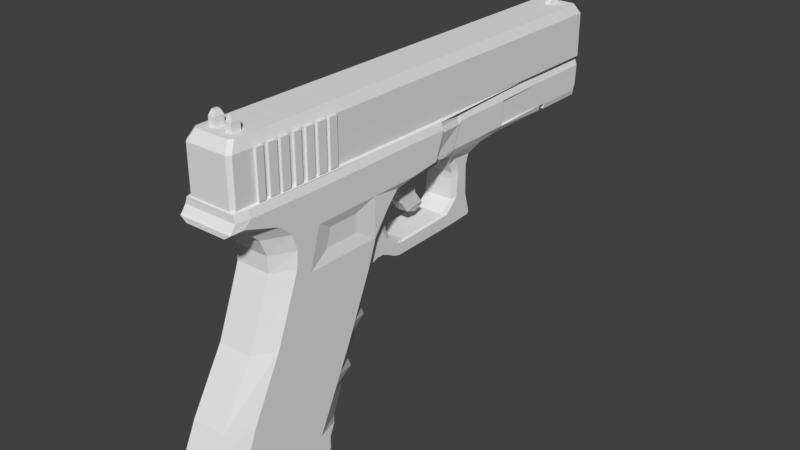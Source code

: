 # Source: Glock_3d.blend  (saved by Blender 2.78.0; exported with 4.5.12 LTS)
import bpy
from mathutils import Matrix  # noqa: F401  (used for matrix-valued properties, if any)

bpy.ops.wm.read_factory_settings(use_empty=True)
scene = bpy.context.scene
scene.name = 'Scene'

# ---- collections
col_collection_1 = bpy.data.collections.new('Collection 1'); scene.collection.children.link(col_collection_1)

# ---- world
world_world = bpy.data.worlds.new('World'); scene.world = world_world
world_world.color = (0.05088, 0.05088, 0.05088)
world_world.use_sun_shadow = False
world_world.sun_shadow_jitter_overblur = 0.0
world_world.cycles.sampling_method = 'MANUAL'

# ---- meshes
me_plane = bpy.data.meshes.new('Plane')
me_plane.from_pydata([(-1.557, -4.159, 0.4415), (-0.7288, -4.159, 0.4415), (-1.527, 4.599, 0.4415), (-0.6985, 4.599, 0.4415), (-1.557, -4.222, 0.3784), (-0.7288, -4.222, 0.3784), (-1.527, 4.656, 0.3784), (-0.6985, 4.656, 0.3784), (-1.738, -4.038, 0.3701), (-1.708, 4.478, 0.3701), (-1.738, -4.099, 0.3071), (-1.708, 4.533, 0.3071), (-1.55, -2.143, 0.4415), (-0.7218, -2.143, 0.4415), (-1.732, -2.078, 0.3701), (-1.551, -2.301, 0.4415), (-1.732, -2.231, 0.3701), (-0.7224, -2.301, 0.4415), (-1.551, -2.375, 0.4415), (-1.732, -2.303, 0.3701), (-0.7226, -2.375, 0.4415), (-1.551, -2.549, 0.4415), (-1.733, -2.473, 0.3701), (-0.7232, -2.549, 0.4415), (-1.552, -2.629, 0.4415), (-1.733, -2.551, 0.3701), (-0.7235, -2.629, 0.4415), (-1.552, -2.786, 0.4415), (-1.734, -2.703, 0.3701), (-0.7241, -2.786, 0.4415), (-1.556, -3.76, 0.4415), (-1.737, -3.65, 0.3701), (-0.7274, -3.76, 0.4415), (-0.7269, -3.622, 0.4415), (-1.555, -3.622, 0.4415), (-1.737, -3.516, 0.3701), (-0.726, -3.363, 0.4415), (-1.554, -3.363, 0.4415), (-1.736, -3.264, 0.3701), (-1.555, -3.529, 0.4415), (-1.736, -3.425, 0.3701), (-0.7266, -3.529, 0.4415), (-0.7258, -3.29, 0.4415), (-1.554, -3.29, 0.4415), (-1.735, -3.193, 0.3701), (-0.7252, -3.131, 0.4415), (-1.553, -3.131, 0.4415), (-1.735, -3.039, 0.3701), (-0.7244, -2.886, 0.4415), (-1.553, -2.886, 0.4415), (-1.734, -2.8, 0.3701), (-1.553, -3.026, 0.4415), (-1.735, -2.937, 0.3701), (-0.7249, -3.026, 0.4415), (-0.7224, -2.301, 0.4816), (-0.7218, -2.143, 0.4816), (-1.55, -2.143, 0.4816), (-1.551, -2.301, 0.4816), (-0.7232, -2.549, 0.4816), (-0.7226, -2.375, 0.4816), (-1.551, -2.375, 0.4816), (-1.551, -2.549, 0.4816), (-0.7241, -2.786, 0.4816), (-0.7235, -2.629, 0.4816), (-1.552, -2.629, 0.4816), (-1.552, -2.786, 0.4816), (-1.555, -3.622, 0.4816), (-1.556, -3.76, 0.4816), (-0.7274, -3.76, 0.4816), (-0.7269, -3.622, 0.4816), (-0.7266, -3.529, 0.4816), (-0.726, -3.363, 0.4816), (-1.554, -3.363, 0.4816), (-1.555, -3.529, 0.4816), (-1.553, -3.131, 0.4816), (-1.554, -3.29, 0.4816), (-0.7258, -3.29, 0.4816), (-0.7252, -3.131, 0.4816), (-0.7249, -3.026, 0.4816), (-0.7244, -2.886, 0.4816), (-1.553, -2.886, 0.4816), (-1.553, -3.026, 0.4816), (3.86, -4.504, 0.533), (4.417, -4.504, 0.533), (3.86, -2.77, 0.533), (4.375, -2.77, 0.533), (3.997, -2.567, 0.533), (4.238, -2.567, 0.533), (3.86, -4.567, 0.533), (4.417, -4.623, 0.533), (2.445, -3.753, 0.533), (2.445, -2.078, 0.533), (1.247, -3.227, 0.533), (1.247, -1.553, 0.533), (3.86, -4.946, 0.3082), (4.084, -5.002, 0.3082), (2.862, -4.095, 0.533), (2.862, -4.158, 0.533), (2.862, -4.613, 0.3082), (3.345, -4.836, 0.3082), (3.345, -4.356, 0.533), (3.345, -4.293, 0.533), (1.788, -3.541, 0.533), (1.788, -3.604, 0.533), (1.788, -3.983, 0.3082), (0.8598, -3.184, 0.533), (0.8598, -3.247, 0.533), (0.8598, -3.627, 0.3082), (3.86, -2.227, 0.3012), (3.997, -2.223, 0.3012), (4.238, -2.257, 0.3012), (2.445, -1.671, 0.3012), (1.392, -1.209, 0.3012), (3.086, -4.093, 0.533), (3.086, -2.391, 0.533), (3.086, -1.786, 0.3012), (3.287, -4.199, 0.533), (3.287, -2.49, 0.533), (3.287, -2.01, 0.3012), (2.896, -2.298, 0.533), (2.896, -1.855, 0.3012), (2.896, -3.992, 0.533), (2.242, -3.664, 0.533), (2.242, -1.989, 0.533), (2.242, -1.438, 0.3012), (2.072, -1.914, 0.533), (2.072, -1.511, 0.3012), (2.072, -3.589, 0.533), (1.458, -1.645, 0.533), (1.458, -1.261, 0.3012), (1.458, -3.32, 0.533), (0.7622, -3.121, 0.533), (0.7622, -1.384, 0.533), (0.7622, -0.9714, 0.3012), (0.2816, -3.051, 0.533), (0.2816, -3.114, 0.533), (0.2816, -3.522, 0.3082), (0.5715, -3.52, 0.3082), (0.5715, -3.141, 0.533), (0.5715, -3.078, 0.533), (0.3219, -1.054, 0.533), (0.3219, -0.7112, 0.3012), (0.542, -1.219, 0.533), (0.542, -0.9069, 0.3012), (0.07087, -0.4192, 0.4454), (0.2171, -0.4213, 0.3887), (0.1341, -0.7902, 0.4892), (0.2694, -0.5662, 0.345), (0.001485, 0.1626, 0.4454), (0.1477, 0.1605, 0.3887), (1.342, -0.9363, 0.3012), (1.102, -0.8325, 0.3012), (0.9505, -0.9205, 0.3012), (1.337, -1.073, 0.3012), (1.486, -0.6398, 0.3012), (1.283, -0.5731, 0.3012), (1.521, -0.5224, 0.3012), (1.303, -0.4557, 0.3012), (1.502, 0.8181, 0.3012), (1.263, 0.7798, 0.3012), (1.196, -0.7028, 0.3012), (1.41, -0.7881, 0.3012), (1.489, 1.121, 0.3012), (1.022, 1.047, 0.3012), (1.475, 1.379, 0.3012), (1.04, 1.309, 0.3012), (1.443, 1.416, 0.3012), (1.366, 1.401, 0.3012), (0.5936, 1.08, 0.3012), (0.6095, 1.299, 0.3012), (0.4577, 1.071, 0.3012), (0.4736, 1.299, 0.3012), (0.258, 0.9793, 0.3012), (0.284, 1.364, 0.3012), (0.04226, 0.4739, 0.4454), (0.1106, 0.4719, 0.3887), (-0.02446, 0.7556, 0.4454), (0.1106, 0.7536, 0.3887), (-0.02446, 1.593, 0.4454), (0.1106, 1.591, 0.3887), (-0.02265, -3.152, 0.533), (-0.02265, -3.215, 0.533), (-0.02265, -3.65, 0.3082), (-0.5159, -4.049, 0.533), (-0.4541, -4.112, 0.533), (-0.2966, -4.117, 0.3082), (-0.2384, -3.884, 0.3082), (-0.2384, -3.449, 0.533), (-0.2384, -3.386, 0.533), (-0.3643, -3.836, 0.533), (-0.4281, -3.72, 0.533), (-0.2723, -4.02, 0.3082), (-0.4729, -4.313, 0.4986), (-0.4395, -4.348, 0.4986), (-0.3541, -4.35, 0.3769), (-0.5744, -3.975, 0.533), (-0.5778, -4.239, 0.4986), (3.86, -4.244, 0.533), (4.411, -4.244, 0.533), (2.445, -3.501, 0.533), (1.247, -2.976, 0.533), (3.086, -3.838, 0.533), (3.287, -3.943, 0.533), (2.896, -3.738, 0.533), (2.242, -3.412, 0.533), (2.072, -3.338, 0.533), (1.458, -3.069, 0.533), (0.7622, -2.86, 0.533), (4.385, -3.162, 0.533), (3.86, -3.162, 0.533), (2.445, -2.456, 0.533), (1.247, -1.931, 0.533), (3.086, -2.776, 0.533), (3.287, -2.876, 0.533), (2.896, -2.681, 0.533), (2.242, -2.367, 0.533), (2.072, -2.292, 0.533), (1.458, -2.024, 0.533), (0.7622, -1.776, 0.533), (-0.04483, -2.89, 0.533), (-0.04483, -2.629, 0.533), (-0.5489, -2.89, 0.533), (-0.5452, -2.629, 0.533), (-0.04483, -2.029, 0.533), (-0.5452, -2.029, 0.533), (0.03079, -2.629, 0.533), (0.03079, -2.029, 0.533), (0.02963, -2.911, 0.533), (0.02963, -2.651, 0.533), (-0.04483, -0.401, 0.533), (-0.5452, -0.401, 0.533), (0.03079, -0.401, 0.533), (-0.08765, 0.1594, 0.533), (-0.5328, 0.3355, 0.533), (-0.03491, 0.1594, 0.533), (-0.04483, -1.393, 0.533), (0.03079, -1.393, 0.533), (-0.5452, -1.393, 0.533), (0.6445, -1.586, 0.5058), (0.6445, -2.647, 0.5058), (0.6445, -1.868, 0.5058), (0.119, -2.481, 0.5058), (0.119, -2.05, 0.5058), (0.1182, -2.497, 0.5058), (0.119, -1.593, 0.5058), (0.5338, -1.777, 0.4795), (0.5338, -2.447, 0.4795), (0.5338, -1.955, 0.4795), (0.2019, -2.342, 0.4795), (0.2019, -2.069, 0.4795), (0.2014, -2.352, 0.4795), (0.2019, -1.781, 0.4795), (-0.4959, 0.9647, 0.4454), (-0.4959, 1.802, 0.4454), (-0.02446, 1.949, 0.4454), (0.07502, 2.005, 0.3887), (-0.4959, 1.971, 0.4454), (-0.02446, 2.149, 0.4454), (0.07502, 2.152, 0.3887), (-0.4959, 2.171, 0.4454), (-0.02446, 3.425, 0.4088), (0.07502, 3.427, 0.3887), (-0.4959, 3.447, 0.4088), (-0.04573, 2.208, 0.4088), (-0.4747, 2.228, 0.4088), (-0.04573, 3.368, 0.4088), (-0.4747, 3.389, 0.4088), (-0.02446, 4.59, 0.4088), (-0.4959, 4.613, 0.4088), (-0.01208, 3.581, 0.4088), (0.08741, 3.583, 0.3887), (-0.01208, 4.592, 0.4088), (0.08741, 4.595, 0.3887), (-0.4959, 3.612, 0.4088), (-0.02446, 3.59, 0.4088), (-0.1373, 4.631, 0.4088), (-0.4942, 4.653, 0.4088), (-0.7071, -3.975, 0.4853), (-0.7105, -4.239, 0.4509), (-0.6816, -2.89, 0.4853), (-0.6779, -2.629, 0.4853), (-0.6779, -2.029, 0.4853), (-0.6779, -0.401, 0.4853), (-0.6654, 0.3355, 0.4853), (-0.6779, -1.393, 0.4853), (-0.6286, 0.9647, 0.3977), (-0.6286, 1.802, 0.3977), (-0.6286, 1.971, 0.3977), (-0.6286, 2.171, 0.3977), (-0.6286, 3.447, 0.3611), (-0.6286, 4.613, 0.3611), (-0.6286, 3.612, 0.3611), (-0.6269, 4.653, 0.3611), (-0.05329, 0.2265, 0.4511), (-0.02076, 0.475, 0.4511), (-0.07399, 0.6997, 0.4511), (-0.1244, 0.224, 0.521), (-0.4796, 0.3645, 0.521), (-0.08233, 0.224, 0.521), (-0.4502, 0.8665, 0.4511), (-0.5854, 0.3645, 0.4829), (-0.556, 0.8665, 0.413), (0.8407, -1.411, 0.533), (0.8642, -1.01, 0.3012), (0.8407, -3.138, 0.533), (1.141, -0.8494, 0.3012), (1.013, -0.9452, 0.3012), (1.316, -0.5839, 0.3012), (1.338, -0.4665, 0.3012), (1.302, 0.786, 0.3012), (1.231, -0.7166, 0.3012), (1.098, 1.059, 0.3012), (1.11, 1.321, 0.3012), (1.378, 1.404, 0.3012), (0.8407, -2.879, 0.533), (0.8407, -1.801, 0.533), (1.025, 1.092, 0.3012), (1.486, 1.165, 0.3012), (0.5963, 1.118, 0.3012), (0.4604, 1.11, 0.3012), (0.2625, 1.046, 0.3012), (-0.02446, 0.9008, 0.4454), (0.1106, 0.8987, 0.3887), (-0.4959, 1.11, 0.4454), (-0.6286, 1.11, 0.3977), (1.1, 1.104, 0.3012), (0.7967, -0.8533, 0.2586), (1.098, -0.7301, 0.2586), (0.9638, -0.8082, 0.2586), (1.259, -0.4999, 0.2586), (1.277, -0.3958, 0.2586), (1.241, 0.7003, 0.2586), (1.182, -0.615, 0.2586), (1.027, 0.9371, 0.2586), (0.6471, 0.9662, 0.2586), (0.5266, 0.9583, 0.2586), (0.3494, 0.8773, 0.2586), (-1.556, -3.76, -0.4764), (-1.557, -4.159, -0.4764), (-0.7288, -4.159, -0.4764), (-0.7218, -2.143, -0.4764), (-0.6985, 4.599, -0.4764), (-1.527, 4.599, -0.4764), (-1.557, -4.222, -0.4133), (-0.7288, -4.222, -0.4133), (-0.6985, 4.656, -0.4133), (-1.527, 4.656, -0.4133), (-1.737, -3.65, -0.405), (-1.738, -4.038, -0.405), (-1.738, -4.099, -0.3419), (-1.708, 4.533, -0.3419), (-1.708, 4.478, -0.405), (-1.55, -2.143, -0.4764), (-0.7224, -2.301, -0.4764), (-1.732, -2.078, -0.405), (-1.551, -2.301, -0.4764), (-1.732, -2.231, -0.405), (-0.7226, -2.375, -0.4764), (-1.551, -2.375, -0.4764), (-1.732, -2.303, -0.405), (-0.7232, -2.549, -0.4764), (-1.551, -2.549, -0.4764), (-1.733, -2.473, -0.405), (-0.7235, -2.629, -0.4764), (-1.552, -2.629, -0.4764), (-1.733, -2.551, -0.405), (-0.7241, -2.786, -0.4764), (-1.552, -2.786, -0.4764), (-1.734, -2.703, -0.405), (-0.7244, -2.886, -0.4764), (-1.555, -3.622, -0.4764), (-1.737, -3.516, -0.405), (-0.7274, -3.76, -0.4764), (-0.7269, -3.622, -0.4764), (-1.555, -3.529, -0.4764), (-1.736, -3.425, -0.405), (-0.7266, -3.529, -0.4764), (-0.726, -3.363, -0.4764), (-1.554, -3.29, -0.4764), (-1.554, -3.363, -0.4764), (-1.735, -3.193, -0.405), (-1.736, -3.264, -0.405), (-0.7258, -3.29, -0.4764), (-1.553, -3.131, -0.4764), (-1.735, -3.039, -0.405), (-0.7252, -3.131, -0.4764), (-1.553, -3.026, -0.4764), (-1.735, -2.937, -0.405), (-0.7249, -3.026, -0.4764), (-1.553, -2.886, -0.4764), (-1.734, -2.8, -0.405), (-0.7224, -2.301, -0.5164), (-0.7218, -2.143, -0.5164), (-1.55, -2.143, -0.5164), (-1.551, -2.301, -0.5164), (-0.7232, -2.549, -0.5164), (-0.7226, -2.375, -0.5164), (-1.551, -2.375, -0.5164), (-1.551, -2.549, -0.5164), (-0.7241, -2.786, -0.5164), (-0.7235, -2.629, -0.5164), (-1.552, -2.629, -0.5164), (-1.552, -2.786, -0.5164), (-1.555, -3.622, -0.5164), (-1.556, -3.76, -0.5164), (-0.7274, -3.76, -0.5164), (-0.7269, -3.622, -0.5164), (-0.7266, -3.529, -0.5164), (-0.726, -3.363, -0.5164), (-1.554, -3.363, -0.5164), (-1.555, -3.529, -0.5164), (-1.553, -3.131, -0.5164), (-1.554, -3.29, -0.5164), (-0.7258, -3.29, -0.5164), (-0.7252, -3.131, -0.5164), (-0.7249, -3.026, -0.5164), (-0.7244, -2.886, -0.5164), (-1.553, -2.886, -0.5164), (-1.553, -3.026, -0.5164), (3.86, -4.244, -0.5678), (3.86, -4.504, -0.5678), (4.417, -4.504, -0.5678), (4.385, -3.162, -0.5678), (4.375, -2.77, -0.5678), (3.86, -2.77, -0.5678), (4.238, -2.567, -0.5678), (3.997, -2.567, -0.5678), (3.86, -4.567, -0.5678), (4.417, -4.623, -0.5678), (2.445, -3.501, -0.5678), (2.445, -3.753, -0.5678), (3.287, -4.199, -0.5678), (2.896, -2.298, -0.5678), (2.445, -2.078, -0.5678), (1.247, -2.976, -0.5678), (1.247, -3.227, -0.5678), (2.242, -3.664, -0.5678), (1.458, -1.645, -0.5678), (1.247, -1.553, -0.5678), (3.86, -4.946, -0.3431), (4.084, -5.002, -0.3431), (2.862, -4.095, -0.5678), (2.862, -4.158, -0.5678), (2.862, -4.613, -0.3431), (3.345, -4.836, -0.3431), (3.345, -4.356, -0.5678), (3.345, -4.293, -0.5678), (1.788, -3.541, -0.5678), (1.788, -3.604, -0.5678), (1.788, -3.983, -0.3431), (0.8598, -3.184, -0.5678), (0.8598, -3.247, -0.5678), (0.8598, -3.627, -0.3431), (4.238, -2.257, -0.336), (3.997, -2.223, -0.336), (3.86, -2.227, -0.336), (2.896, -1.855, -0.336), (2.445, -1.671, -0.336), (1.458, -1.261, -0.336), (1.392, -1.209, -0.336), (2.896, -3.992, -0.5678), (3.086, -4.093, -0.5678), (3.287, -2.49, -0.5678), (3.086, -2.391, -0.5678), (3.287, -2.01, -0.336), (3.086, -1.786, -0.336), (3.086, -3.838, -0.5678), (3.287, -3.943, -0.5678), (2.896, -3.738, -0.5678), (2.072, -3.589, -0.5678), (2.242, -1.989, -0.5678), (2.242, -1.438, -0.336), (2.242, -3.412, -0.5678), (2.072, -1.914, -0.5678), (2.072, -1.511, -0.336), (1.458, -3.32, -0.5678), (2.072, -3.338, -0.5678), (1.458, -3.069, -0.5678), (0.7622, -2.86, -0.5678), (0.7622, -3.121, -0.5678), (0.7622, -0.9714, -0.336), (0.7622, -1.384, -0.5678), (0.8407, -1.411, -0.5678), (0.8642, -1.01, -0.336), (0.8407, -3.138, -0.5678), (0.2816, -3.051, -0.5678), (0.2816, -3.114, -0.5678), (0.2816, -3.522, -0.3431), (0.5715, -3.52, -0.3431), (0.5715, -3.141, -0.5678), (0.5715, -3.078, -0.5678), (0.3219, -0.7112, -0.336), (0.3219, -1.054, -0.5678), (0.542, -1.219, -0.5678), (0.542, -0.9069, -0.336), (0.2171, -0.4213, -0.4236), (0.07087, -0.4192, -0.4803), (0.1341, -0.7902, -0.5241), (0.2694, -0.5662, -0.3798), (0.1477, 0.1605, -0.4236), (0.001485, 0.1626, -0.4803), (1.141, -0.8494, -0.336), (1.102, -0.8325, -0.336), (0.9505, -0.9205, -0.336), (1.337, -1.073, -0.336), (1.342, -0.9363, -0.336), (1.013, -0.9452, -0.336), (1.316, -0.5839, -0.336), (1.283, -0.5731, -0.336), (1.196, -0.7028, -0.336), (1.41, -0.7881, -0.336), (1.486, -0.6398, -0.336), (1.338, -0.4665, -0.336), (1.303, -0.4557, -0.336), (1.521, -0.5224, -0.336), (1.302, 0.786, -0.336), (1.263, 0.7798, -0.336), (1.502, 0.8181, -0.336), (1.231, -0.7166, -0.336), (1.098, 1.059, -0.336), (1.022, 1.047, -0.336), (1.489, 1.121, -0.336), (1.11, 1.321, -0.336), (1.04, 1.309, -0.336), (1.025, 1.092, -0.336), (1.486, 1.165, -0.336), (1.475, 1.379, -0.336), (1.378, 1.404, -0.336), (1.366, 1.401, -0.336), (1.443, 1.416, -0.336), (0.5963, 1.118, -0.336), (0.5936, 1.08, -0.336), (0.6095, 1.299, -0.336), (0.4604, 1.11, -0.336), (0.4577, 1.071, -0.336), (0.4736, 1.299, -0.336), (0.2625, 1.046, -0.336), (0.258, 0.9793, -0.336), (0.284, 1.364, -0.336), (0.1106, 0.4719, -0.4236), (0.04226, 0.4739, -0.4803), (0.1106, 0.7536, -0.4236), (-0.02446, 0.7556, -0.4803), (0.1106, 1.591, -0.4236), (-0.02446, 1.593, -0.4803), (-0.02446, 0.9008, -0.4803), (0.1106, 0.8987, -0.4236), (-0.02265, -3.152, -0.5678), (-0.02265, -3.215, -0.5678), (-0.02265, -3.65, -0.3431), (-0.5159, -4.049, -0.5678), (-0.4541, -4.112, -0.5678), (-0.2966, -4.117, -0.3431), (-0.2384, -3.884, -0.3431), (-0.3643, -3.836, -0.5678), (-0.4281, -3.72, -0.5678), (-0.2723, -4.02, -0.3431), (-0.2384, -3.449, -0.5678), (-0.2384, -3.386, -0.5678), (-0.4729, -4.313, -0.5335), (-0.4395, -4.348, -0.5335), (-0.3541, -4.35, -0.4118), (-0.5744, -3.975, -0.5678), (-0.5778, -4.239, -0.5335), (3.86, -3.162, -0.5678), (4.411, -4.244, -0.5678), (2.445, -2.456, -0.5678), (1.247, -1.931, -0.5678), (3.086, -2.776, -0.5678), (3.287, -2.876, -0.5678), (2.896, -2.681, -0.5678), (2.242, -2.367, -0.5678), (2.072, -2.292, -0.5678), (1.458, -2.024, -0.5678), (0.7622, -1.776, -0.5678), (0.8407, -2.879, -0.5678), (0.8407, -1.801, -0.5678), (-0.04483, -2.629, -0.5678), (-0.04483, -2.89, -0.5678), (0.02963, -2.911, -0.5678), (0.02963, -2.651, -0.5678), (-0.5452, -2.629, -0.5678), (-0.5489, -2.89, -0.5678), (-0.04483, -2.029, -0.5678), (-0.5452, -2.029, -0.5678), (0.03079, -2.629, -0.5678), (0.03079, -2.029, -0.5678), (-0.04483, -0.401, -0.5678), (-0.5452, -0.401, -0.5678), (0.03079, -0.401, -0.5678), (-0.04483, -1.393, -0.5678), (0.03079, -1.393, -0.5678), (-0.5452, -1.393, -0.5678), (-0.08765, 0.1594, -0.5678), (-0.5328, 0.3355, -0.5678), (-0.03491, 0.1594, -0.5678), (0.6445, -1.868, -0.5406), (0.6445, -2.647, -0.5406), (0.6445, -1.586, -0.5406), (0.119, -2.481, -0.5406), (0.119, -2.05, -0.5406), (0.1182, -2.497, -0.5406), (0.119, -1.593, -0.5406), (0.5338, -1.955, -0.5144), (0.5338, -2.447, -0.5144), (0.5338, -1.777, -0.5144), (0.2019, -2.342, -0.5144), (0.2019, -2.069, -0.5144), (0.2014, -2.352, -0.5144), (0.2019, -1.781, -0.5144), (-0.4959, 1.11, -0.4803), (-0.4959, 0.9647, -0.4803), (-0.4959, 1.802, -0.4803), (0.07502, 2.005, -0.4236), (-0.02446, 1.949, -0.4803), (-0.4959, 1.971, -0.4803), (0.07502, 2.152, -0.4236), (-0.02446, 2.149, -0.4803), (-0.4959, 2.171, -0.4803), (0.07502, 3.427, -0.4236), (-0.02446, 3.425, -0.4436), (-0.4959, 3.447, -0.4436), (-0.04573, 2.208, -0.4436), (-0.4747, 2.228, -0.4436), (-0.04573, 3.368, -0.4436), (-0.4747, 3.389, -0.4436), (-0.02446, 4.59, -0.4436), (-0.4959, 4.613, -0.4436), (-0.4959, 3.612, -0.4436), (-0.02446, 3.59, -0.4436), (0.08741, 3.583, -0.4236), (-0.01208, 3.581, -0.4436), (0.08741, 4.595, -0.4236), (-0.01208, 4.592, -0.4436), (-0.1373, 4.631, -0.4436), (-0.4942, 4.653, -0.4436), (-0.7071, -3.975, -0.5201), (-0.7105, -4.239, -0.4858), (-0.6779, -2.629, -0.5201), (-0.6816, -2.89, -0.5201), (-0.6779, -2.029, -0.5201), (-0.6779, -1.393, -0.5201), (-0.6654, 0.3355, -0.5201), (-0.6779, -0.401, -0.5201), (-0.6286, 1.11, -0.4325), (-0.6286, 0.9647, -0.4325), (-0.6286, 1.971, -0.4325), (-0.6286, 1.802, -0.4325), (-0.6286, 2.171, -0.4325), (-0.6286, 3.447, -0.3959), (-0.6286, 3.612, -0.3959), (-0.6286, 4.613, -0.3959), (-0.6269, 4.653, -0.3959), (-0.02076, 0.475, -0.486), (-0.05329, 0.2265, -0.486), (-0.07399, 0.6997, -0.486), (-0.1244, 0.224, -0.5559), (-0.4796, 0.3645, -0.5559), (-0.08233, 0.224, -0.5559), (-0.4502, 0.8665, -0.486), (-0.556, 0.8665, -0.4479), (-0.5854, 0.3645, -0.5178), (1.1, 1.104, -0.336), (0.9638, -0.8082, -0.2935), (0.7967, -0.8533, -0.2935), (1.098, -0.7301, -0.2935), (1.182, -0.615, -0.2935), (1.277, -0.3958, -0.2935), (1.259, -0.4999, -0.2935), (1.241, 0.7003, -0.2935), (1.027, 0.9371, -0.2935), (0.6471, 0.9662, -0.2935), (0.5266, 0.9583, -0.2935), (0.3494, 0.8773, -0.2935), (-1.708, 4.478, 0.03087), (-1.732, -2.078, 0.03087), (-1.708, 4.478, -0.06573), (-1.732, -2.078, -0.06573), (-0.6997, 4.264, 0.4415), (-1.528, 4.264, 0.4415), (-1.709, 4.152, 0.3701), (-0.6997, 4.264, -0.4764), (-1.528, 4.264, -0.4764), (-1.709, 4.152, -0.405), (-1.709, 4.152, 0.03087), (-1.709, 4.152, -0.06573), (-0.6987, 4.541, 0.4415), (-0.6987, 4.541, -0.4764), (-1.527, 4.541, 0.4415), (-1.708, 4.422, 0.3701), (-1.527, 4.541, -0.4764), (-1.708, 4.422, -0.405), (-1.708, 4.422, 0.03087), (-1.708, 4.422, -0.06573), (-1.952, 4.423, 0.03087), (-1.953, 4.337, 0.03087), (-1.952, 4.423, -0.06573), (-1.953, 4.337, -0.06573), (-1.973, 4.4, 0.00508), (-1.974, 4.36, 0.00508), (-1.973, 4.4, -0.03995), (-1.974, 4.36, -0.03995), (-1.737, -3.718, 0.2339), (-1.738, -3.97, 0.2339), (-1.737, -3.718, -0.2688), (-1.738, -3.97, -0.2688), (-1.737, -3.65, 0.1118), (-1.737, -3.65, -0.1466), (-1.737, -3.516, -0.1466), (-1.737, -3.516, 0.1118), (4.417, -4.504, 0.166), (4.417, -4.504, -0.2009), (4.417, -4.623, -0.2009), (4.417, -4.623, 0.166), (2.896, -1.855, 0.08877), (2.896, -1.855, -0.1236), (3.086, -1.786, -0.1236), (3.086, -1.786, 0.08877), (1.342, -0.9363, 0.08877), (1.342, -0.9363, -0.1236), (1.337, -1.073, -0.1236), (1.337, -1.073, 0.08877), (-0.02265, -3.65, 0.09112), (-0.02265, -3.65, -0.126), (-0.2384, -3.884, -0.126), (-0.2384, -3.884, 0.09112), (0.08741, 3.583, 0.118), (0.08741, 3.583, -0.1528), (-0.01208, 3.581, -0.1595), (-0.01208, 3.581, 0.1246), (1.392, -1.209, -0.1236), (1.392, -1.209, 0.08877), (-0.01208, 4.592, 0.1246), (-0.01208, 4.592, -0.1595), (0.08741, 4.595, -0.1528), (0.08741, 4.595, 0.118), (-1.736, -3.425, -0.1466), (-1.736, -3.425, 0.1118), (2.242, -1.438, 0.08877), (2.242, -1.438, -0.1236), (2.445, -1.671, -0.1236), (2.445, -1.671, 0.08877), (-0.2723, -4.02, -0.126), (-0.2723, -4.02, 0.09112), (-0.7288, -4.222, 0.1145), (-0.7288, -4.222, -0.1494), (-1.557, -4.222, -0.1494), (-1.557, -4.222, 0.1145), (4.084, -5.002, 0.09112), (4.084, -5.002, -0.126), (3.86, -4.946, -0.126), (3.86, -4.946, 0.09112), (1.486, -0.6398, 0.08877), (1.486, -0.6398, -0.1236), (1.41, -0.7881, -0.1236), (1.41, -0.7881, 0.08877), (-0.02446, 3.59, 0.1246), (-0.02446, 3.59, -0.1595), (-0.02446, 3.425, -0.1595), (-0.02446, 3.425, 0.1246), (-1.527, 4.656, 0.1145), (-1.527, 4.656, -0.1494), (-0.6985, 4.656, -0.1494), (-0.6985, 4.656, 0.1145), (2.072, -1.511, 0.08877), (2.072, -1.511, -0.1236), (-1.736, -3.264, 0.1118), (-1.736, -3.264, -0.1466), (-1.735, -3.193, -0.1466), (-1.735, -3.193, 0.1118), (1.521, -0.5224, 0.08877), (1.521, -0.5224, -0.1236), (-0.02446, 4.59, 0.1246), (-0.02446, 4.59, -0.1595), (3.345, -4.836, -0.126), (3.345, -4.836, 0.09112), (-1.738, -4.038, 0.1118), (-1.738, -4.038, -0.1466), (-0.7105, -4.239, 0.1387), (-0.7105, -4.239, -0.1736), (-0.4942, 4.653, 0.1246), (-0.4942, 4.653, -0.1595), (-0.1373, 4.631, -0.1595), (-0.1373, 4.631, 0.1246), (-0.2966, -4.117, -0.126), (-0.2966, -4.117, 0.09112), (-1.738, -4.099, 0.09074), (-1.738, -4.099, -0.1256), (-0.6269, 4.653, -0.1436), (-0.6269, 4.653, 0.1087), (-1.708, 4.478, 0.1118), (-1.708, 4.478, -0.1466), (-1.708, 4.533, -0.1256), (-1.708, 4.533, 0.09074), (1.502, 0.8181, 0.08877), (1.502, 0.8181, -0.1236), (1.458, -1.261, 0.08877), (1.458, -1.261, -0.1236), (2.862, -4.613, -0.126), (2.862, -4.613, 0.09112), (-0.4395, -4.348, 0.1546), (-0.4395, -4.348, -0.1895), (-0.4729, -4.313, -0.1895), (-0.4729, -4.313, 0.1546), (-0.3541, -4.35, 0.114), (-0.3541, -4.35, -0.1489), (4.238, -2.257, 0.08877), (4.238, -2.257, -0.1236), (4.375, -2.77, -0.2009), (4.375, -2.77, 0.166), (-1.735, -3.039, -0.1466), (-1.735, -3.039, 0.1118), (1.489, 1.121, 0.08877), (1.489, 1.121, -0.1236), (-1.732, -2.078, 0.1118), (-1.732, -2.078, -0.1466), (-0.5778, -4.239, -0.1895), (-0.5778, -4.239, 0.1546), (1.788, -3.983, -0.126), (1.788, -3.983, 0.09112), (1.475, 1.379, 0.08877), (1.475, 1.379, -0.1236), (1.486, 1.165, -0.1236), (1.486, 1.165, 0.08877), (1.366, 1.401, 0.08877), (1.366, 1.401, -0.1236), (1.378, 1.404, -0.1236), (1.378, 1.404, 0.08877), (-1.735, -2.937, -0.1466), (-1.735, -2.937, 0.1118), (4.411, -4.244, 0.166), (4.411, -4.244, -0.2009), (1.443, 1.416, -0.1236), (1.443, 1.416, 0.08877), (-1.732, -2.231, 0.1118), (-1.732, -2.231, -0.1466), (1.04, 1.309, 0.08877), (1.04, 1.309, -0.1236), (0.8598, -3.627, -0.126), (0.8598, -3.627, 0.09112), (0.5715, -3.52, -0.126), (0.5715, -3.52, 0.09112), (0.6095, 1.299, 0.08877), (0.6095, 1.299, -0.1236), (-1.734, -2.8, 0.1118), (-1.734, -2.8, -0.1466), (-1.734, -2.703, -0.1466), (-1.734, -2.703, 0.1118), (-1.732, -2.303, 0.1118), (-1.732, -2.303, -0.1466), (0.2816, -3.522, -0.126), (0.2816, -3.522, 0.09112), (3.997, -2.223, 0.08877), (3.997, -2.223, -0.1236), (3.86, -2.227, 0.08877), (3.86, -2.227, -0.1236), (0.4736, 1.299, 0.08877), (0.4736, 1.299, -0.1236), (0.07502, 2.005, 0.118), (0.07502, 2.005, -0.1528), (0.1106, 1.591, -0.1528), (0.1106, 1.591, 0.118), (-1.733, -2.473, 0.1118), (-1.733, -2.473, -0.1466), (0.284, 1.364, 0.08877), (0.284, 1.364, -0.1236), (0.07502, 2.152, 0.118), (0.07502, 2.152, -0.1528), (0.07502, 3.427, -0.1528), (0.07502, 3.427, 0.118), (-1.733, -2.551, 0.1118), (-1.733, -2.551, -0.1466), (3.287, -2.01, -0.1236), (3.287, -2.01, 0.08877), (4.385, -3.162, -0.2009), (4.385, -3.162, 0.166), (-1.708, 4.478, -0.001332), (-1.708, 4.478, -0.03353), (-1.732, -2.078, -0.001332), (-1.732, -2.078, -0.03353), (-1.709, 4.152, -0.001332), (-1.709, 4.152, -0.03353), (-1.708, 4.422, -0.001332), (-1.708, 4.422, -0.03353), (-1.953, 4.337, -0.001332), (-1.953, 4.337, -0.03353), (-1.952, 4.423, -0.001332), (-1.952, 4.423, -0.03353), (-1.974, 4.36, -0.009928), (-1.974, 4.36, -0.02494), (-1.973, 4.4, -0.009928), (-1.973, 4.4, -0.02494), (-1.737, -3.718, 0.06635), (-1.737, -3.718, -0.1012), (-1.738, -3.97, 0.06635), (-1.738, -3.97, -0.1012), (-1.737, -3.758, 0.2074), (-1.738, -3.93, 0.2074), (-1.737, -3.758, 0.0928), (-1.738, -3.93, 0.0928), (-1.737, -3.751, -0.2467), (-1.738, -3.936, -0.2467), (-1.737, -3.751, -0.1233), (-1.738, -3.936, -0.1233), (-1.89, -3.757, 0.2074), (-1.89, -3.929, 0.2074), (-1.89, -3.757, 0.0928), (-1.89, -3.929, 0.0928), (-1.89, -3.75, -0.2467), (-1.89, -3.936, -0.2467), (-1.89, -3.75, -0.1233), (-1.89, -3.936, -0.1233), (-1.985, -3.789, 0.186), (-1.986, -3.896, 0.186), (-1.985, -3.789, 0.1143), (-1.986, -3.896, 0.1143), (-1.985, -3.795, -0.2165), (-1.986, -3.89, -0.2165), (-1.985, -3.795, -0.1534), (-1.986, -3.89, -0.1534), (-1.113, 4.764, 0.2272), (-1.113, 4.192, 0.2272), (-1.161, 4.764, 0.2225), (-1.161, 4.192, 0.2225), (-1.207, 4.764, 0.2086), (-1.207, 4.192, 0.2086), (-1.249, 4.764, 0.186), (-1.249, 4.192, 0.186), (-1.286, 4.764, 0.1555), (-1.286, 4.192, 0.1555), (-1.317, 4.764, 0.1184), (-1.317, 4.192, 0.1184), (-1.339, 4.764, 0.0761), (-1.339, 4.192, 0.0761), (-1.353, 4.764, 0.03018), (-1.353, 4.192, 0.03018), (-1.358, 4.764, -0.01758), (-1.358, 4.192, -0.01758), (-1.353, 4.764, -0.06534), (-1.353, 4.192, -0.06534), (-1.339, 4.764, -0.1113), (-1.339, 4.192, -0.1113), (-1.317, 4.764, -0.1536), (-1.317, 4.192, -0.1536), (-1.286, 4.764, -0.1907), (-1.286, 4.192, -0.1907), (-1.249, 4.764, -0.2211), (-1.249, 4.192, -0.2211), (-1.207, 4.764, -0.2437), (-1.207, 4.192, -0.2437), (-1.161, 4.764, -0.2577), (-1.161, 4.192, -0.2577), (-1.113, 4.764, -0.2624), (-1.113, 4.192, -0.2624), (-1.065, 4.764, -0.2577), (-1.065, 4.192, -0.2577), (-1.019, 4.764, -0.2437), (-1.019, 4.192, -0.2437), (-0.977, 4.764, -0.2211), (-0.977, 4.192, -0.2211), (-0.9399, 4.764, -0.1907), (-0.9399, 4.192, -0.1907), (-0.9095, 4.764, -0.1536), (-0.9095, 4.192, -0.1536), (-0.8869, 4.764, -0.1113), (-0.8869, 4.192, -0.1113), (-0.8729, 4.764, -0.06534), (-0.8729, 4.192, -0.06534), (-0.8682, 4.764, -0.01758), (-0.8682, 4.192, -0.01758), (-0.8729, 4.764, 0.03018), (-0.8729, 4.192, 0.03018), (-0.8869, 4.764, 0.0761), (-0.8869, 4.192, 0.0761), (-0.9095, 4.764, 0.1184), (-0.9095, 4.192, 0.1184), (-0.9399, 4.764, 0.1555), (-0.9399, 4.192, 0.1555), (-0.977, 4.764, 0.186), (-0.977, 4.192, 0.186), (-1.019, 4.764, 0.2086), (-1.019, 4.192, 0.2086), (-1.065, 4.764, 0.2225), (-1.065, 4.192, 0.2225), (-1.113, 4.764, 0.1847), (-1.152, 4.764, 0.1809), (-1.19, 4.764, 0.1693), (-1.225, 4.764, 0.1507), (-1.256, 4.764, 0.1255), (-1.281, 4.764, 0.09483), (-1.3, 4.764, 0.05985), (-1.311, 4.764, 0.02189), (-1.315, 4.764, -0.01758), (-1.311, 4.764, -0.05705), (-1.3, 4.764, -0.09501), (-1.281, 4.764, -0.13), (-1.256, 4.764, -0.1607), (-1.225, 4.764, -0.1858), (-1.19, 4.764, -0.2045), (-1.152, 4.764, -0.216), (-1.113, 4.764, -0.2199), (-1.074, 4.764, -0.216), (-1.036, 4.764, -0.2045), (-1.001, 4.764, -0.1858), (-0.9699, 4.764, -0.1607), (-0.9448, 4.764, -0.13), (-0.9261, 4.764, -0.09501), (-0.9146, 4.764, -0.05705), (-0.9107, 4.764, -0.01758), (-0.9146, 4.764, 0.02189), (-0.9261, 4.764, 0.05985), (-0.9448, 4.764, 0.09483), (-0.9699, 4.764, 0.1255), (-1.001, 4.764, 0.1507), (-1.036, 4.764, 0.1693), (-1.074, 4.764, 0.1809), (-0.6651, 4.723, -0.01779), (-0.6651, 4.249, -0.01779), (-0.6605, 4.723, 0.02852), (-0.6605, 4.249, 0.02852), (-0.647, 4.723, 0.07305), (-0.647, 4.249, 0.07305), (-0.6251, 4.723, 0.1141), (-0.6251, 4.249, 0.1141), (-0.5956, 4.723, 0.1501), (-0.5956, 4.249, 0.1501), (-0.5596, 4.723, 0.1796), (-0.5596, 4.249, 0.1796), (-0.5186, 4.723, 0.2015), (-0.5186, 4.249, 0.2015), (-0.474, 4.723, 0.215), (-0.474, 4.249, 0.215), (-0.4277, 4.723, 0.2196), (-0.4277, 4.249, 0.2196), (-0.3814, 4.723, 0.215), (-0.3814, 4.249, 0.215), (-0.3369, 4.723, 0.2015), (-0.3369, 4.249, 0.2015), (-0.2958, 4.723, 0.1796), (-0.2958, 4.249, 0.1796), (-0.2599, 4.723, 0.1501), (-0.2599, 4.249, 0.1501), (-0.2304, 4.723, 0.1141), (-0.2304, 4.249, 0.1141), (-0.2084, 4.723, 0.07305), (-0.2084, 4.249, 0.07305), (-0.1949, 4.723, 0.02852), (-0.1949, 4.249, 0.02852), (-0.1903, 4.723, -0.01779), (-0.1903, 4.249, -0.01779), (-0.1949, 4.723, -0.0641), (-0.1949, 4.249, -0.0641), (-0.2084, 4.723, -0.1086), (-0.2084, 4.249, -0.1086), (-0.2304, 4.723, -0.1497), (-0.2304, 4.249, -0.1497), (-0.2599, 4.723, -0.1856), (-0.2599, 4.249, -0.1856), (-0.2958, 4.723, -0.2152), (-0.2958, 4.249, -0.2152), (-0.3369, 4.723, -0.2371), (-0.3369, 4.249, -0.2371), (-0.3814, 4.723, -0.2506), (-0.3814, 4.249, -0.2506), (-0.4277, 4.723, -0.2552), (-0.4277, 4.249, -0.2552), (-0.474, 4.723, -0.2506), (-0.474, 4.249, -0.2506), (-0.5186, 4.723, -0.2371), (-0.5186, 4.249, -0.2371), (-0.5596, 4.723, -0.2152), (-0.5596, 4.249, -0.2152), (-0.5956, 4.723, -0.1856), (-0.5956, 4.249, -0.1856), (-0.6251, 4.723, -0.1497), (-0.6251, 4.249, -0.1497), (-0.647, 4.723, -0.1086), (-0.647, 4.249, -0.1086), (-0.6605, 4.723, -0.0641), (-0.6605, 4.249, -0.0641), (-0.606, 4.723, -0.01779), (-0.6026, 4.723, 0.017), (-0.5925, 4.723, 0.05045), (-0.576, 4.723, 0.08128), (-0.5538, 4.723, 0.1083), (-0.5268, 4.723, 0.1305), (-0.496, 4.723, 0.147), (-0.4625, 4.723, 0.1571), (-0.4277, 4.723, 0.1605), (-0.3929, 4.723, 0.1571), (-0.3595, 4.723, 0.147), (-0.3287, 4.723, 0.1305), (-0.3016, 4.723, 0.1083), (-0.2795, 4.723, 0.08128), (-0.263, 4.723, 0.05045), (-0.2528, 4.723, 0.017), (-0.2494, 4.723, -0.01779), (-0.2528, 4.723, -0.05258), (-0.263, 4.723, -0.08603), (-0.2795, 4.723, -0.1169), (-0.3016, 4.723, -0.1439), (-0.3287, 4.723, -0.1661), (-0.3595, 4.723, -0.1825), (-0.3929, 4.723, -0.1927), (-0.4277, 4.723, -0.1961), (-0.4625, 4.723, -0.1927), (-0.496, 4.723, -0.1825), (-0.5268, 4.723, -0.1661), (-0.5538, 4.723, -0.1439), (-0.576, 4.723, -0.1169), (-0.5925, 4.723, -0.08603), (-0.6026, 4.723, -0.05258), (0.2171, -0.3174, 0.09724), (0.1477, 0.05664, 0.09724), (0.2171, -0.3174, -0.1321), (0.1477, 0.05664, -0.1321), (0.7291, -0.2224, 0.09724), (0.6597, 0.1516, 0.09724), (0.7291, -0.2224, -0.1321), (0.6597, 0.1516, -0.1321), (0.9498, -0.05664, 0.09724), (0.8804, 0.3174, 0.09724), (0.9498, -0.05664, -0.1321), (0.8804, 0.3174, -0.1321), (1.053, 0.2067, 0.04392), (0.9724, 0.3936, 0.04392), (1.053, 0.2067, -0.07879), (0.9724, 0.3936, -0.07879)], [], [(688, 2, 3, 686), (1, 5, 4, 0), (2, 6, 7, 3), (2, 9, 11, 6), (4, 10, 8, 0), (688, 689, 9, 2), (15, 16, 14, 12), (42, 76, 77, 45), (18, 15, 17, 20), (18, 19, 16, 15), (21, 22, 19, 18), (27, 65, 62, 29), (24, 21, 23, 26), (24, 25, 22, 21), (27, 28, 25, 24), (17, 54, 55, 13), (49, 27, 29, 48), (49, 50, 28, 27), (0, 8, 31, 30), (0, 30, 32, 1), (30, 31, 35, 34), (51, 81, 78, 53), (39, 40, 38, 37), (20, 59, 60, 18), (34, 39, 41, 33), (34, 35, 40, 39), (37, 38, 44, 43), (37, 43, 42, 36), (43, 44, 47, 46), (43, 75, 76, 42), (51, 52, 50, 49), (41, 70, 71, 36), (46, 51, 53, 45), (46, 47, 52, 51), (57, 56, 55, 54), (61, 60, 59, 58), (65, 64, 63, 62), (67, 66, 69, 68), (73, 72, 71, 70), (75, 74, 77, 76), (81, 80, 79, 78), (18, 60, 61, 21), (34, 66, 67, 30), (36, 71, 72, 37), (13, 55, 56, 12), (21, 61, 58, 23), (37, 72, 73, 39), (12, 56, 57, 15), (45, 77, 74, 46), (53, 78, 79, 48), (30, 67, 68, 32), (39, 73, 70, 41), (15, 57, 54, 17), (32, 68, 69, 33), (29, 62, 63, 26), (48, 79, 80, 49), (26, 63, 64, 24), (46, 74, 75, 43), (49, 80, 81, 51), (24, 64, 65, 27), (23, 58, 59, 20), (33, 69, 66, 34), (209, 84, 85, 208), (84, 86, 87, 85), (83, 89, 88, 82), (214, 210, 91, 119), (217, 211, 93, 128), (89, 95, 94, 88), (99, 98, 97, 100), (100, 97, 96, 101), (88, 100, 101, 82), (94, 99, 100, 88), (98, 104, 103, 97), (97, 103, 102, 96), (104, 107, 106, 103), (103, 106, 105, 102), (90, 121, 113, 116, 82, 101, 96, 102, 105, 92, 130, 127, 122), (86, 109, 110, 87), (123, 124, 111, 91), (84, 108, 109, 86), (117, 118, 108, 84), (119, 120, 115, 114), (213, 212, 114, 117), (209, 213, 117, 84), (114, 115, 118, 117), (91, 111, 120, 119), (212, 214, 119, 114), (125, 126, 124, 123), (210, 215, 123, 91), (128, 129, 126, 125), (215, 216, 125, 123), (93, 112, 129, 128), (216, 217, 128, 125), (87, 110, 85), (302, 132, 133, 303), (315, 218, 132, 302), (92, 105, 131, 304), (137, 136, 135, 138), (138, 135, 134, 139), (106, 138, 139, 105), (107, 137, 138, 106), (131, 105, 139), (142, 140, 141, 143), (132, 142, 143, 133), (146, 144, 145, 147), (140, 146, 147, 141), (144, 148, 149, 145), (306, 305, 150, 153), (303, 306, 153, 112), (310, 307, 154, 161), (307, 308, 156, 154), (308, 309, 158, 156), (305, 310, 161, 150), (309, 311, 162, 158), (325, 312, 164, 317), (312, 313, 166, 164), (316, 318, 169, 165), (318, 319, 171, 169), (319, 320, 173, 171), (148, 174, 175, 149), (174, 176, 177, 175), (321, 178, 179, 322), (320, 172, 177, 322), (136, 182, 181, 135), (135, 181, 180, 134), (191, 185, 184, 189), (189, 184, 183, 190), (181, 187, 188, 180), (182, 186, 187, 181), (187, 189, 190, 188), (186, 191, 189, 187), (185, 194, 193, 184), (184, 193, 192, 183), (192, 196, 195, 183), (304, 131, 207, 314), (127, 130, 206, 205), (122, 127, 205, 204), (90, 122, 204, 199), (113, 121, 203, 201), (82, 116, 202, 197), (116, 113, 201, 202), (130, 92, 200, 206), (121, 90, 199, 203), (82, 197, 198, 83), (314, 207, 218, 315), (205, 206, 217, 216), (204, 205, 216, 215), (199, 204, 215, 210), (201, 203, 214, 212), (197, 202, 213, 209), (202, 201, 212, 213), (206, 200, 211, 217), (203, 199, 210, 214), (197, 209, 208, 198), (227, 219, 220, 228), (139, 134, 180, 219, 227, 131), (219, 221, 222, 220), (183, 195, 221, 219, 180, 188, 190), (222, 224, 223, 220), (223, 226, 225, 220), (131, 227, 228, 207), (220, 225, 228), (235, 229, 231, 236), (237, 230, 229, 235), (229, 232, 234, 231), (230, 233, 232, 229), (224, 237, 235, 223), (223, 235, 236, 226), (132, 236, 231, 234, 148, 144, 146, 140, 142), (132, 238, 244, 236), (218, 240, 238, 132), (226, 242, 241, 225), (236, 244, 242, 226), (207, 239, 240, 218), (225, 241, 243, 228), (228, 243, 239, 207), (239, 246, 247, 240), (244, 251, 249, 242), (243, 250, 246, 239), (240, 247, 245, 238), (238, 245, 251, 244), (241, 248, 250, 243), (242, 249, 248, 241), (247, 246, 250, 248, 249, 251, 245), (321, 323, 253, 178), (253, 256, 254, 178), (178, 254, 255, 179), (256, 259, 257, 254), (254, 257, 258, 255), (259, 264, 263, 257), (257, 260, 261, 258), (264, 266, 265, 263), (257, 263, 265, 260), (260, 265, 266, 262), (262, 266, 264, 259), (273, 268, 267, 274), (269, 271, 272, 270), (262, 273, 274, 260), (274, 267, 271, 269), (268, 276, 275, 267), (323, 324, 286, 253), (221, 279, 280, 222), (259, 288, 289, 262), (230, 282, 283, 233), (268, 290, 292, 276), (256, 287, 288, 259), (196, 278, 277, 195), (195, 277, 279, 221), (273, 291, 290, 268), (224, 281, 284, 237), (237, 284, 282, 230), (262, 289, 291, 273), (253, 286, 287, 256), (222, 280, 281, 224), (234, 298, 293, 148), (233, 297, 296, 232), (252, 299, 301, 285), (148, 293, 294, 174), (283, 300, 297, 233), (232, 296, 298, 234), (174, 294, 295, 176), (176, 295, 299, 252), (294, 293, 298, 296, 297, 300, 301, 299, 295), (3, 7, 292, 290, 291, 289, 288, 287, 286, 324, 285, 301, 300, 283, 282, 284, 281, 280, 279, 277, 278, 5, 1, 32, 33, 41, 36, 42, 45, 53, 48, 29, 26, 23, 20, 17, 13, 678, 686), (200, 314, 315, 211), (92, 304, 314, 200), (165, 167, 313, 312), (316, 165, 312, 325), (159, 163, 311, 309), (151, 160, 310, 305), (157, 159, 309, 308), (155, 157, 308, 307), (160, 155, 307, 310), (133, 152, 306, 303), (152, 151, 305, 306), (211, 315, 302, 93), (93, 302, 303, 112), (163, 316, 325, 311), (252, 285, 324, 323), (176, 252, 323, 321), (173, 320, 322, 179), (176, 321, 322, 177), (170, 172, 320, 319), (168, 170, 319, 318), (163, 168, 318, 316), (311, 325, 317, 162), (159, 331, 333, 163), (157, 330, 331, 159), (152, 328, 327, 151), (155, 329, 330, 157), (170, 335, 336, 172), (151, 327, 332, 160), (168, 334, 335, 170), (163, 333, 334, 168), (133, 326, 328, 152), (160, 332, 329, 155), (133, 143, 326), (177, 172, 336), (690, 687, 341, 342), (339, 338, 343, 344), (342, 341, 345, 346), (342, 346, 350, 351), (343, 338, 348, 349), (690, 342, 351, 691), (355, 352, 354, 356), (382, 385, 414, 413), (358, 357, 353, 355), (358, 355, 356, 359), (361, 358, 359, 362), (367, 366, 399, 402), (364, 363, 360, 361), (364, 361, 362, 365), (367, 364, 365, 368), (353, 340, 392, 391), (389, 369, 366, 367), (389, 367, 368, 390), (338, 337, 347, 348), (338, 339, 372, 337), (337, 370, 371, 347), (386, 388, 415, 418), (374, 379, 381, 375), (357, 358, 397, 396), (370, 373, 376, 374), (370, 374, 375, 371), (379, 378, 380, 381), (379, 377, 382, 378), (378, 383, 384, 380), (378, 382, 413, 412), (386, 389, 390, 387), (376, 377, 408, 407), (383, 385, 388, 386), (383, 386, 387, 384), (394, 391, 392, 393), (398, 395, 396, 397), (402, 399, 400, 401), (404, 405, 406, 403), (410, 407, 408, 409), (412, 413, 414, 411), (418, 415, 416, 417), (358, 361, 398, 397), (370, 337, 404, 403), (377, 379, 409, 408), (340, 352, 393, 392), (361, 360, 395, 398), (379, 374, 410, 409), (352, 355, 394, 393), (385, 383, 411, 414), (388, 369, 416, 415), (337, 372, 405, 404), (374, 376, 407, 410), (355, 353, 391, 394), (372, 373, 406, 405), (366, 363, 400, 399), (369, 389, 417, 416), (363, 364, 401, 400), (383, 378, 412, 411), (389, 386, 418, 417), (364, 367, 402, 401), (360, 357, 396, 395), (373, 370, 403, 406), (564, 422, 423, 424), (424, 423, 425, 426), (421, 420, 427, 428), (570, 432, 433, 566), (573, 437, 438, 567), (428, 427, 439, 440), (444, 445, 442, 443), (445, 446, 441, 442), (427, 420, 446, 445), (439, 427, 445, 444), (443, 442, 448, 449), (442, 441, 447, 448), (449, 448, 451, 452), (448, 447, 450, 451), (430, 436, 469, 475, 435, 450, 447, 441, 446, 420, 431, 461, 460), (426, 425, 453, 454), (470, 433, 457, 471), (424, 426, 454, 455), (462, 424, 455, 464), (432, 463, 465, 456), (569, 462, 463, 568), (564, 424, 462, 569), (463, 462, 464, 465), (433, 432, 456, 457), (568, 463, 432, 570), (473, 470, 471, 474), (566, 433, 470, 571), (437, 473, 474, 458), (571, 470, 473, 572), (438, 437, 458, 459), (572, 473, 437, 573), (425, 423, 453), (482, 483, 480, 481), (576, 482, 481, 574), (435, 484, 479, 450), (488, 489, 486, 487), (489, 490, 485, 486), (451, 450, 490, 489), (452, 451, 489, 488), (479, 490, 450), (493, 494, 491, 492), (481, 480, 494, 493), (497, 498, 495, 496), (492, 491, 498, 497), (496, 495, 499, 500), (506, 504, 505, 501), (483, 459, 504, 506), (518, 510, 511, 507), (507, 511, 514, 512), (512, 514, 517, 515), (501, 505, 510, 518), (515, 517, 521, 519), (662, 525, 526, 522), (522, 526, 529, 527), (524, 523, 532, 530), (530, 532, 535, 533), (533, 535, 538, 536), (500, 499, 539, 540), (540, 539, 541, 542), (545, 546, 543, 544), (536, 546, 541, 537), (487, 486, 548, 549), (486, 485, 547, 548), (556, 554, 551, 552), (554, 555, 550, 551), (548, 547, 558, 557), (549, 548, 557, 553), (557, 558, 555, 554), (553, 557, 554, 556), (552, 551, 560, 561), (551, 550, 559, 560), (559, 550, 562, 563), (484, 575, 478, 479), (469, 476, 477, 475), (436, 472, 476, 469), (430, 429, 472, 436), (461, 466, 468, 460), (420, 419, 467, 431), (431, 467, 466, 461), (475, 477, 434, 435), (460, 468, 429, 430), (420, 421, 565, 419), (575, 576, 574, 478), (476, 572, 573, 477), (472, 571, 572, 476), (429, 566, 571, 472), (466, 568, 570, 468), (419, 564, 569, 467), (467, 569, 568, 466), (477, 573, 567, 434), (468, 570, 566, 429), (419, 565, 422, 564), (579, 580, 577, 578), (490, 479, 579, 578, 547, 485), (578, 577, 581, 582), (550, 555, 558, 547, 578, 582, 562), (581, 577, 583, 584), (583, 577, 585, 586), (479, 478, 580, 579), (577, 580, 585), (590, 591, 589, 587), (592, 590, 587, 588), (587, 589, 595, 593), (588, 587, 593, 594), (584, 583, 590, 592), (583, 586, 591, 590), (481, 493, 492, 497, 496, 500, 595, 589, 591), (481, 591, 602, 598), (574, 481, 598, 596), (586, 585, 599, 600), (591, 586, 600, 602), (478, 574, 596, 597), (585, 580, 601, 599), (580, 478, 597, 601), (597, 596, 603, 604), (602, 600, 607, 609), (601, 597, 604, 608), (596, 598, 605, 603), (598, 602, 609, 605), (599, 601, 608, 606), (600, 599, 606, 607), (603, 605, 609, 607, 606, 608, 604), (545, 544, 612, 610), (612, 544, 614, 615), (544, 543, 613, 614), (615, 614, 617, 618), (614, 613, 616, 617), (618, 617, 622, 623), (617, 616, 619, 620), (623, 622, 624, 625), (617, 620, 624, 622), (620, 621, 625, 624), (621, 618, 623, 625), (628, 629, 626, 627), (631, 630, 632, 633), (621, 620, 629, 628), (629, 631, 633, 626), (627, 626, 634, 635), (610, 612, 647, 644), (582, 581, 638, 639), (618, 621, 649, 648), (588, 594, 642, 643), (627, 635, 652, 651), (615, 618, 648, 646), (563, 562, 636, 637), (562, 582, 639, 636), (628, 627, 651, 650), (584, 592, 641, 640), (592, 588, 643, 641), (621, 628, 650, 649), (612, 615, 646, 647), (581, 584, 640, 638), (595, 500, 654, 658), (594, 593, 656, 657), (611, 645, 660, 659), (500, 540, 653, 654), (642, 594, 657, 661), (593, 595, 658, 656), (540, 542, 655, 653), (542, 611, 659, 655), (653, 655, 659, 660, 661, 657, 656, 658, 654), (341, 687, 681, 340, 353, 357, 360, 363, 366, 369, 388, 385, 382, 377, 376, 373, 372, 339, 344, 637, 636, 639, 638, 640, 641, 643, 642, 661, 660, 645, 644, 647, 646, 648, 649, 650, 651, 652, 345), (434, 567, 576, 575), (435, 434, 575, 484), (523, 522, 527, 528), (524, 662, 522, 523), (516, 515, 519, 520), (502, 501, 518, 509), (513, 512, 515, 516), (508, 507, 512, 513), (509, 518, 507, 508), (480, 483, 506, 503), (503, 506, 501, 502), (567, 438, 482, 576), (438, 459, 483, 482), (520, 519, 662, 524), (611, 610, 644, 645), (542, 545, 610, 611), (538, 543, 546, 536), (542, 541, 546, 545), (534, 533, 536, 537), (531, 530, 533, 534), (520, 524, 530, 531), (519, 521, 525, 662), (516, 520, 670, 669), (513, 516, 669, 667), (503, 502, 665, 663), (508, 513, 667, 668), (534, 537, 673, 672), (502, 509, 666, 665), (531, 534, 672, 671), (520, 531, 671, 670), (480, 503, 663, 664), (509, 508, 668, 666), (480, 664, 494), (541, 673, 537), (708, 707, 347, 371), (712, 711, 421, 428), (149, 499, 1115, 1113), (716, 715, 456, 465), (720, 719, 505, 504), (724, 723, 549, 553), (728, 727, 630, 631), (730, 720, 504, 459), (734, 733, 633, 632), (736, 708, 371, 375), (740, 739, 471, 457), (742, 724, 553, 556), (746, 745, 344, 343), (727, 734, 632, 630), (750, 749, 440, 439), (749, 712, 428, 440), (754, 753, 511, 510), (758, 757, 629, 620), (328, 326, 664, 663), (762, 761, 346, 345), (739, 765, 474, 471), (768, 767, 381, 380), (327, 328, 663, 665), (757, 728, 631, 629), (332, 327, 665, 666), (753, 771, 514, 511), (733, 773, 626, 633), (330, 329, 668, 667), (774, 750, 439, 444), (706, 31, 702, 892), (745, 779, 637, 344), (782, 781, 635, 634), (784, 742, 556, 552), (331, 330, 667, 669), (777, 787, 349, 348), (788, 762, 345, 652), (767, 736, 375, 381), (329, 332, 666, 668), (792, 791, 351, 350), (771, 795, 517, 514), (765, 797, 458, 474), (773, 782, 634, 626), (333, 331, 669, 670), (798, 774, 444, 443), (802, 801, 560, 559), (334, 333, 670, 671), (761, 792, 350, 346), (719, 754, 510, 505), (335, 334, 671, 672), (801, 805, 561, 560), (787, 746, 343, 349), (336, 335, 672, 673), (805, 784, 552, 561), (808, 807, 453, 423), (810, 768, 380, 384), (795, 813, 521, 517), (691, 351, 676, 693), (816, 802, 559, 563), (818, 798, 443, 449), (822, 821, 526, 525), (826, 825, 528, 527), (828, 810, 384, 387), (711, 831, 565, 421), (832, 826, 527, 529), (815, 835, 356, 354), (825, 837, 523, 528), (821, 832, 529, 526), (838, 818, 449, 452), (840, 838, 452, 488), (837, 843, 532, 523), (326, 143, 494, 664), (846, 845, 390, 368), (835, 849, 359, 356), (850, 840, 488, 487), (177, 336, 673, 541), (807, 853, 454, 453), (853, 855, 455, 454), (843, 857, 535, 532), (715, 740, 457, 456), (860, 859, 613, 543), (845, 828, 387, 390), (797, 730, 459, 458), (849, 863, 362, 359), (857, 865, 538, 535), (859, 867, 616, 613), (149, 175, 539, 499), (143, 141, 491, 494), (781, 788, 652, 635), (868, 758, 620, 619), (863, 871, 365, 362), (779, 816, 563, 637), (175, 177, 541, 539), (872, 716, 465, 464), (813, 822, 525, 521), (867, 868, 619, 616), (874, 808, 423, 422), (147, 145, 495, 498), (831, 874, 422, 565), (865, 860, 543, 538), (871, 846, 368, 365), (141, 147, 498, 491), (855, 872, 464, 455), (723, 850, 487, 549), (881, 879, 677, 685), (790, 9, 674, 876), (815, 354, 677, 879), (680, 14, 675, 684), (689, 680, 684, 692), (882, 692, 694, 886), (354, 683, 685, 677), (352, 682, 683, 354), (352, 340, 681, 682), (12, 14, 680, 679), (12, 679, 678, 13), (877, 883, 693, 676), (9, 689, 692, 674), (683, 691, 693, 685), (682, 690, 691, 683), (682, 681, 687, 690), (679, 680, 689, 688), (679, 688, 686, 678), (885, 697, 701, 889), (692, 684, 695, 694), (881, 685, 697, 885), (685, 693, 696, 697), (891, 889, 701, 700), (694, 695, 699, 698), (886, 694, 698, 890), (697, 696, 700, 701), (704, 893, 902, 900), (348, 347, 704, 705), (777, 348, 705, 895), (31, 8, 703, 702), (8, 776, 894, 703), (776, 777, 895, 894), (894, 892, 898, 899), (892, 894, 895, 893), (696, 887, 891, 700), (887, 886, 890, 891), (698, 699, 888, 890), (890, 888, 889, 891), (684, 880, 884, 695), (880, 881, 885, 884), (695, 884, 888, 699), (884, 885, 889, 888), (674, 692, 882, 876), (876, 882, 883, 877), (693, 883, 887, 696), (883, 882, 886, 887), (14, 814, 878, 675), (814, 815, 879, 878), (351, 791, 877, 676), (791, 790, 876, 877), (684, 675, 878, 880), (880, 878, 879, 881), (182, 136, 851, 722), (722, 851, 850, 723), (108, 118, 873, 854), (854, 873, 872, 855), (25, 28, 847, 870), (870, 847, 846, 871), (173, 179, 861, 864), (864, 861, 860, 865), (198, 208, 875, 830), (830, 875, 874, 831), (208, 85, 809, 875), (875, 809, 808, 874), (258, 261, 869, 866), (866, 869, 868, 867), (162, 317, 823, 812), (812, 823, 822, 813), (118, 115, 717, 873), (873, 717, 716, 872), (278, 196, 817, 778), (778, 817, 816, 779), (22, 25, 870, 862), (862, 870, 871, 863), (261, 260, 759, 869), (869, 759, 758, 868), (276, 292, 789, 780), (780, 789, 788, 781), (255, 258, 866, 858), (858, 866, 867, 859), (171, 173, 864, 856), (856, 864, 865, 857), (19, 22, 862, 848), (848, 862, 863, 849), (129, 112, 731, 796), (796, 731, 730, 797), (50, 52, 829, 844), (844, 829, 828, 845), (179, 255, 858, 861), (861, 858, 859, 860), (120, 111, 741, 714), (714, 741, 740, 715), (169, 171, 856, 842), (842, 856, 857, 843), (109, 108, 854, 852), (852, 854, 855, 853), (110, 109, 852, 806), (806, 852, 853, 807), (136, 137, 841, 851), (851, 841, 840, 850), (16, 19, 848, 834), (834, 848, 849, 835), (28, 50, 844, 847), (847, 844, 845, 846), (165, 169, 842, 836), (836, 842, 843, 837), (137, 107, 839, 841), (841, 839, 838, 840), (107, 104, 819, 839), (839, 819, 818, 838), (164, 166, 833, 820), (820, 833, 832, 821), (167, 165, 836, 824), (824, 836, 837, 825), (14, 16, 834, 814), (814, 834, 835, 815), (166, 313, 827, 833), (833, 827, 826, 832), (83, 198, 830, 710), (710, 830, 831, 711), (52, 47, 811, 829), (829, 811, 810, 828), (313, 167, 824, 827), (827, 824, 825, 826), (317, 164, 820, 823), (823, 820, 821, 822), (104, 98, 799, 819), (819, 799, 798, 818), (196, 192, 803, 817), (817, 803, 802, 816), (158, 162, 812, 794), (794, 812, 813, 795), (47, 44, 769, 811), (811, 769, 768, 810), (85, 110, 806, 809), (809, 806, 807, 808), (194, 185, 785, 804), (804, 785, 784, 805), (10, 4, 747, 786), (786, 747, 746, 787), (193, 194, 804, 800), (800, 804, 805, 801), (150, 161, 755, 718), (718, 755, 754, 719), (6, 11, 793, 760), (760, 793, 792, 761), (192, 193, 800, 803), (803, 800, 801, 802), (98, 99, 775, 799), (799, 775, 774, 798), (267, 275, 783, 772), (772, 783, 782, 773), (126, 129, 796, 764), (764, 796, 797, 765), (156, 158, 794, 770), (770, 794, 795, 771), (11, 9, 790, 793), (793, 790, 791, 792), (38, 40, 737, 766), (766, 737, 736, 767), (292, 7, 763, 789), (789, 763, 762, 788), (8, 10, 786, 776), (776, 786, 787, 777), (185, 191, 743, 785), (785, 743, 742, 784), (275, 276, 780, 783), (783, 780, 781, 782), (5, 278, 778, 744), (744, 778, 779, 745), (347, 707, 893, 704), (707, 706, 892, 893), (99, 94, 751, 775), (775, 751, 750, 774), (271, 267, 772, 732), (732, 772, 773, 733), (154, 156, 770, 752), (752, 770, 771, 753), (274, 269, 729, 756), (756, 729, 728, 757), (44, 38, 766, 769), (769, 766, 767, 768), (124, 126, 764, 738), (738, 764, 765, 739), (7, 6, 760, 763), (763, 760, 761, 762), (260, 274, 756, 759), (759, 756, 757, 758), (161, 154, 752, 755), (755, 752, 753, 754), (95, 89, 713, 748), (748, 713, 712, 749), (94, 95, 748, 751), (751, 748, 749, 750), (270, 272, 735, 726), (726, 735, 734, 727), (4, 5, 744, 747), (747, 744, 745, 746), (191, 186, 725, 743), (743, 725, 724, 742), (111, 124, 738, 741), (741, 738, 739, 740), (40, 35, 709, 737), (737, 709, 708, 736), (272, 271, 732, 735), (735, 732, 733, 734), (112, 153, 721, 731), (731, 721, 720, 730), (269, 270, 726, 729), (729, 726, 727, 728), (186, 182, 722, 725), (725, 722, 723, 724), (153, 150, 718, 721), (721, 718, 719, 720), (115, 120, 714, 717), (717, 714, 715, 716), (89, 83, 710, 713), (713, 710, 711, 712), (35, 31, 706, 709), (709, 706, 707, 708), (902, 903, 911, 910), (702, 703, 897, 896), (703, 894, 899, 897), (892, 702, 896, 898), (897, 899, 907, 905), (895, 705, 901, 903), (893, 895, 903, 902), (705, 704, 900, 901), (909, 908, 916, 917), (911, 909, 917, 919), (896, 897, 905, 904), (900, 902, 910, 908), (899, 898, 906, 907), (898, 896, 904, 906), (903, 901, 909, 911), (901, 900, 908, 909), (912, 913, 915, 914), (918, 919, 917, 916), (905, 907, 915, 913), (904, 905, 913, 912), (910, 911, 919, 918), (908, 910, 918, 916), (907, 906, 914, 915), (906, 904, 912, 914), (920, 921, 923, 922), (922, 923, 925, 924), (924, 925, 927, 926), (926, 927, 929, 928), (928, 929, 931, 930), (930, 931, 933, 932), (932, 933, 935, 934), (934, 935, 937, 936), (936, 937, 939, 938), (938, 939, 941, 940), (940, 941, 943, 942), (942, 943, 945, 944), (944, 945, 947, 946), (946, 947, 949, 948), (948, 949, 951, 950), (950, 951, 953, 952), (952, 953, 955, 954), (954, 955, 957, 956), (956, 957, 959, 958), (958, 959, 961, 960), (960, 961, 963, 962), (962, 963, 965, 964), (964, 965, 967, 966), (966, 967, 969, 968), (968, 969, 971, 970), (970, 971, 973, 972), (972, 973, 975, 974), (974, 975, 977, 976), (976, 977, 979, 978), (978, 979, 981, 980), (923, 921, 983, 981, 979, 977, 975, 973, 971, 969, 967, 965, 963, 961, 959, 957, 955, 953, 951, 949, 947, 945, 943, 941, 939, 937, 935, 933, 931, 929, 927, 925), (980, 981, 983, 982), (982, 983, 921, 920), (970, 972, 1010, 1009), (926, 928, 988, 987), (944, 946, 997, 996), (962, 964, 1006, 1005), (980, 982, 1015, 1014), (936, 938, 993, 992), (954, 956, 1002, 1001), (972, 974, 1011, 1010), (928, 930, 989, 988), (946, 948, 998, 997), (964, 966, 1007, 1006), (920, 922, 985, 984), (982, 920, 984, 1015), (938, 940, 994, 993), (956, 958, 1003, 1002), (974, 976, 1012, 1011), (930, 932, 990, 989), (948, 950, 999, 998), (966, 968, 1008, 1007), (922, 924, 986, 985), (940, 942, 995, 994), (958, 960, 1004, 1003), (976, 978, 1013, 1012), (932, 934, 991, 990), (950, 952, 1000, 999), (968, 970, 1009, 1008), (924, 926, 987, 986), (942, 944, 996, 995), (960, 962, 1005, 1004), (978, 980, 1014, 1013), (934, 936, 992, 991), (952, 954, 1001, 1000), (1016, 1017, 1019, 1018), (1018, 1019, 1021, 1020), (1020, 1021, 1023, 1022), (1022, 1023, 1025, 1024), (1024, 1025, 1027, 1026), (1026, 1027, 1029, 1028), (1028, 1029, 1031, 1030), (1030, 1031, 1033, 1032), (1032, 1033, 1035, 1034), (1034, 1035, 1037, 1036), (1036, 1037, 1039, 1038), (1038, 1039, 1041, 1040), (1040, 1041, 1043, 1042), (1042, 1043, 1045, 1044), (1044, 1045, 1047, 1046), (1046, 1047, 1049, 1048), (1048, 1049, 1051, 1050), (1050, 1051, 1053, 1052), (1052, 1053, 1055, 1054), (1054, 1055, 1057, 1056), (1056, 1057, 1059, 1058), (1058, 1059, 1061, 1060), (1060, 1061, 1063, 1062), (1062, 1063, 1065, 1064), (1064, 1065, 1067, 1066), (1066, 1067, 1069, 1068), (1068, 1069, 1071, 1070), (1070, 1071, 1073, 1072), (1072, 1073, 1075, 1074), (1074, 1075, 1077, 1076), (1019, 1017, 1079, 1077, 1075, 1073, 1071, 1069, 1067, 1065, 1063, 1061, 1059, 1057, 1055, 1053, 1051, 1049, 1047, 1045, 1043, 1041, 1039, 1037, 1035, 1033, 1031, 1029, 1027, 1025, 1023, 1021), (1076, 1077, 1079, 1078), (1078, 1079, 1017, 1016), (1042, 1044, 1094, 1093), (1060, 1062, 1103, 1102), (1016, 1018, 1081, 1080), (1078, 1016, 1080, 1111), (1034, 1036, 1090, 1089), (1052, 1054, 1099, 1098), (1070, 1072, 1108, 1107), (1026, 1028, 1086, 1085), (1044, 1046, 1095, 1094), (1062, 1064, 1104, 1103), (1018, 1020, 1082, 1081), (1036, 1038, 1091, 1090), (1054, 1056, 1100, 1099), (1072, 1074, 1109, 1108), (1028, 1030, 1087, 1086), (1046, 1048, 1096, 1095), (1064, 1066, 1105, 1104), (1020, 1022, 1083, 1082), (1038, 1040, 1092, 1091), (1056, 1058, 1101, 1100), (1074, 1076, 1110, 1109), (1030, 1032, 1088, 1087), (1048, 1050, 1097, 1096), (1066, 1068, 1106, 1105), (1022, 1024, 1084, 1083), (1040, 1042, 1093, 1092), (1058, 1060, 1102, 1101), (1076, 1078, 1111, 1110), (1032, 1034, 1089, 1088), (1050, 1052, 1098, 1097), (1068, 1070, 1107, 1106), (1024, 1026, 1085, 1084), (1113, 1115, 1119, 1117), (499, 495, 1114, 1115), (495, 145, 1112, 1114), (145, 149, 1113, 1112), (1118, 1116, 1120, 1122), (1112, 1113, 1117, 1116), (1114, 1112, 1116, 1118), (1115, 1114, 1118, 1119), (1121, 1123, 1127, 1125), (1119, 1118, 1122, 1123), (1117, 1119, 1123, 1121), (1116, 1117, 1121, 1120), (1124, 1125, 1127, 1126), (1120, 1121, 1125, 1124), (1122, 1120, 1124, 1126), (1123, 1122, 1126, 1127)])
me_plane.use_remesh_preserve_volume = False
me_plane.use_remesh_preserve_attributes = False
me_plane.use_mirror_vertex_groups = False
me_plane.update()

# ---- objects
ob_grip = bpy.data.objects.new('Grip', me_plane)

# ---- transforms, parenting, visibility, modifiers, constraints
ob_grip.location = (7.631e-16, 0.0, 0.0)
ob_grip.rotation_euler = (0.0, 1.571, 0.0)
ob_grip.lineart.crease_threshold = 0.0

# ---- collection membership
col_collection_1.objects.link(ob_grip)

# ---- scene / render settings (as saved in the file)
scene.frame_start = 1; scene.frame_end = 250; scene.frame_set(1)
scene.render.engine = 'BLENDER_EEVEE_NEXT'
scene.render.resolution_percentage = 50
scene.render.dither_intensity = 0.0
scene.cycles.use_denoising = False
scene.cycles.samples = 128
scene.cycles.sampling_pattern = 'TABULATED_SOBOL'
scene.cycles.light_sampling_threshold = 0.0
scene.cycles.use_adaptive_sampling = False
scene.cycles.use_light_tree = False
scene.cycles.blur_glossy = 0.0
scene.cycles.sample_clamp_indirect = 0.0
scene.view_settings.view_transform = 'Standard'
bpy.context.view_layer.update()

# ---- added for rendering (the .blend has no active camera and no usable light): camera, sun
cam_auto = bpy.data.cameras.new('AutoCamera')
cam_auto.lens = 50.0
cam_auto.sensor_width = 36.0
cam_auto.clip_end = 1000.0
ob_auto_camera = bpy.data.objects.new('AutoCamera', cam_auto)
scene.collection.objects.link(ob_auto_camera)
ob_auto_camera.location = (10.8356, -13.1425, 7.46675)
ob_auto_camera.rotation_euler = (1.09748, -7.21219e-08, 0.694738)
scene.camera = ob_auto_camera
light_auto_sun = bpy.data.lights.new('AutoSun', 'SUN')
light_auto_sun.energy = 3.0
light_auto_sun.angle = 0.0523599
ob_auto_sun = bpy.data.objects.new('AutoSun', light_auto_sun)
scene.collection.objects.link(ob_auto_sun)
ob_auto_sun.rotation_euler = (0.872665, 0.174533, 0.523599)
bpy.context.view_layer.update()
